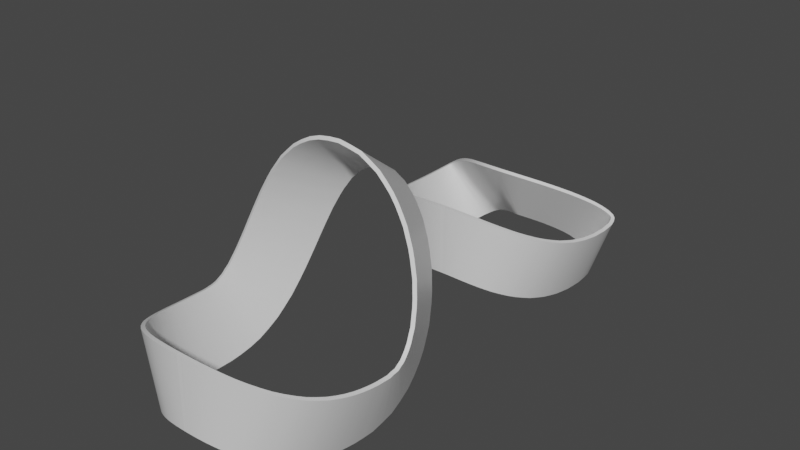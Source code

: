 # Source: untitled.blend  (saved by Blender 3.1.7; exported with 4.5.12 LTS)
import bpy
from mathutils import Matrix  # noqa: F401  (used for matrix-valued properties, if any)

bpy.ops.wm.read_factory_settings(use_empty=True)
scene = bpy.context.scene
scene.name = 'Scene'

# ---- collections
col_collection = bpy.data.collections.new('Collection'); scene.collection.children.link(col_collection)

# ---- materials (node trees are filled in below, after node groups)
mat_material = bpy.data.materials.new('Material')
mat_material.alpha_threshold = 0.0
mat_material.use_transparent_shadow = False
mat_material.line_color = (0.0, 0.0, 0.0, 1.0)

# ---- node groups
ng_auto_smooth = bpy.data.node_groups.new('Auto Smooth', 'GeometryNodeTree')
_s = ng_auto_smooth.interface.new_socket(name='Geometry', in_out='OUTPUT', socket_type='NodeSocketGeometry')
_s = ng_auto_smooth.interface.new_socket(name='Geometry', in_out='INPUT', socket_type='NodeSocketGeometry')
_s = ng_auto_smooth.interface.new_socket(name='Angle', in_out='INPUT', socket_type='NodeSocketFloat')
_s.subtype = 'ANGLE'
_s.min_value = 0.0
_s.max_value = 3.142
ng_auto_smooth.is_modifier = True
_N = ng_auto_smooth.nodes; _L = ng_auto_smooth.links
n0 = _N.new('NodeGroupOutput'); n0.name = 'Group Output'; n0.location = (480, -100)
n1 = _N.new('NodeGroupInput'); n1.name = 'Group Input'; n1.location = (-420, -300)
n2 = _N.new('NodeGroupInput'); n2.name = 'Group Input.001'; n2.location = (-60, -100)
n3 = _N.new('GeometryNodeSetShadeSmooth'); n3.name = 'Set Shade Smooth'; n3.location = (120, -100)
n3.domain = 'EDGE'
n4 = _N.new('GeometryNodeSetShadeSmooth'); n4.name = 'Set Shade Smooth.001'; n4.location = (300, -100)
n5 = _N.new('GeometryNodeInputMeshEdgeAngle'); n5.name = 'Edge Angle'; n5.location = (-420, -220)
n6 = _N.new('GeometryNodeInputEdgeSmooth'); n6.name = 'Is Edge Smooth'; n6.location = (-60, -160)
n7 = _N.new('GeometryNodeInputShadeSmooth'); n7.name = 'Is Face Smooth'; n7.location = (-240, -340)
n8 = _N.new('FunctionNodeBooleanMath'); n8.name = 'Boolean Math'; n8.location = (-60, -220)
n9 = _N.new('FunctionNodeCompare'); n9.name = 'Compare'; n9.location = (-240, -180)
n9.operation = 'LESS_EQUAL'
_L.new(n5.outputs[0], n9.inputs[0])
_L.new(n4.outputs[0], n0.inputs[0])
_L.new(n1.outputs[1], n9.inputs[1])
_L.new(n9.outputs[0], n8.inputs[0])
_L.new(n7.outputs[0], n8.inputs[1])
_L.new(n2.outputs[0], n3.inputs[0])
_L.new(n6.outputs[0], n3.inputs[1])
_L.new(n3.outputs[0], n4.inputs[0])
_L.new(n8.outputs[0], n3.inputs[2])
n0.is_active_output = True

# ---- material node trees
mat_material.use_nodes = True; mat_material.node_tree.nodes.clear()
_N = mat_material.node_tree.nodes; _L = mat_material.node_tree.links
n0 = _N.new('ShaderNodeOutputMaterial'); n0.name = 'Material Output'; n0.location = (300, 300)
n1 = _N.new('ShaderNodeBsdfPrincipled'); n1.name = 'Principled BSDF'; n1.location = (10, 300)
n1.distribution = 'GGX'
n1.subsurface_method = 'RANDOM_WALK_SKIN'
n1.inputs[2].default_value = 0.4
n1.inputs[3].default_value = 1.45
n1.inputs[27].default_value = (0.0, 0.0, 0.0, 1.0)
n1.inputs[28].default_value = 1.0
_L.new(n1.outputs[0], n0.inputs[0])
n0.is_active_output = True

# ---- world
world_world = bpy.data.worlds.new('World'); scene.world = world_world
world_world.use_nodes = True; world_world.node_tree.nodes.clear()
_N = world_world.node_tree.nodes; _L = world_world.node_tree.links
n0 = _N.new('ShaderNodeOutputWorld'); n0.name = 'World Output'; n0.location = (300, 300)
n1 = _N.new('ShaderNodeBackground'); n1.name = 'Background'; n1.location = (10, 300)
n1.inputs[0].default_value = (0.05088, 0.05088, 0.05088, 1.0)
_L.new(n1.outputs[0], n0.inputs[0])
n0.is_active_output = True
world_world.color = (0.05088, 0.05088, 0.05088)
world_world.use_sun_shadow = False
world_world.sun_shadow_jitter_overblur = 0.0

# ---- meshes
me_cube = bpy.data.meshes.new('Cube')
me_cube.from_pydata([(3.784, 0.4553, 0.1926), (3.784, 0.4553, -0.1926), (3.784, -0.4553, 0.1926), (3.784, -0.4553, -0.1926), (-3.784, 0.4553, 0.1926), (-3.784, 0.4553, -0.1926), (-3.784, -0.4553, 0.1926), (-3.784, -0.4553, -0.1926)], [], [(0, 4, 6, 2), (7, 6, 4, 5), (5, 1, 3, 7), (1, 0, 2, 3)])
me_cube.polygons.foreach_set('use_smooth', [True] * 4)
_uv = me_cube.uv_layers.new(name='UVMap')
_uv.uv.foreach_set('vector', [0.2406, 0.0, 0.2406, 1.0, 0.1203, 1.0, 0.1203, 0.0, 0.2915, 0.2406, 0.2406, 0.2406, 0.2406, 0.1203, 0.2915, 0.1203, 0.1203, 0.0, 0.1203, 1.0, 0.0, 1.0, 2.98e-08, 0.0, 0.2915, 0.1203, 0.2406, 0.1203, 0.2406, 0.0, 0.2915, 0.0])
me_cube.materials.append(mat_material)
me_cube.use_remesh_preserve_volume = False
me_cube.use_remesh_preserve_attributes = False
me_cube.use_mirror_vertex_groups = False
me_cube.update()
me_cube_001 = bpy.data.meshes.new('Cube.001')
me_cube_001.from_pydata([(3.784, 0.4553, 0.1926), (3.784, 0.4553, -0.1926), (3.784, -0.4553, 0.1926), (3.784, -0.4553, -0.1926), (-3.784, 0.4553, 0.1926), (-3.784, 0.4553, -0.1926), (-3.784, -0.4553, 0.1926), (-3.784, -0.4553, -0.1926)], [], [(0, 4, 6, 2), (7, 6, 4, 5), (5, 1, 3, 7), (1, 0, 2, 3)])
me_cube_001.polygons.foreach_set('use_smooth', [True] * 4)
_uv = me_cube_001.uv_layers.new(name='UVMap')
_uv.uv.foreach_set('vector', [0.2406, 0.0, 0.2406, 1.0, 0.1203, 1.0, 0.1203, 0.0, 0.2915, 0.2406, 0.2406, 0.2406, 0.2406, 0.1203, 0.2915, 0.1203, 0.1203, 0.0, 0.1203, 1.0, 0.0, 1.0, 2.98e-08, 0.0, 0.2915, 0.1203, 0.2406, 0.1203, 0.2406, 0.0, 0.2915, 0.0])
me_cube_001.materials.append(mat_material)
me_cube_001.use_remesh_preserve_volume = False
me_cube_001.use_remesh_preserve_attributes = False
me_cube_001.use_mirror_vertex_groups = False
me_cube_001.update()

# ---- curves / text
cu_beziercircle = bpy.data.curves.new('BezierCircle', 'CURVE')
cu_beziercircle.dimensions = '3D'
_sp = cu_beziercircle.splines.new('BEZIER'); _sp.bezier_points.add(3)
_sp.bezier_points.foreach_set('co', [-10.03, 0.0, -6.686, 0.0, 9.297, 10.78, 10.03, 0.0, -6.686, -3.056e-15, -12.74, -2.986])
_sp.bezier_points.foreach_set('handle_left', [-10.03, -8.834, -6.686, -8.659, 9.297, 10.78, 10.03, 8.834, -6.686, 6.492, -12.74, -2.986])
_sp.bezier_points.foreach_set('handle_right', [-10.03, 8.834, -6.686, 8.659, 9.297, 10.78, 10.03, -8.834, -6.686, -6.492, -12.74, -2.986])
for _p, _l, _r in zip(_sp.bezier_points, ['ALIGNED', 'AUTO', 'ALIGNED', 'AUTO'], ['ALIGNED', 'AUTO', 'ALIGNED', 'AUTO']): _p.handle_left_type = _l; _p.handle_right_type = _r
_sp.order_u = 0
_sp.order_v = 0
_sp.use_cyclic_u = True
cu_beziercircle.use_path = True
cu_beziercircle.fill_mode = 'FULL'
cu_beziercircle_001 = bpy.data.curves.new('BezierCircle.001', 'CURVE')
cu_beziercircle_001.dimensions = '3D'
_sp = cu_beziercircle_001.splines.new('BEZIER'); _sp.bezier_points.add(3)
_sp.bezier_points.foreach_set('co', [-10.03, 0.0, -6.686, -2.822e-15, -0.9551, -1.933, 10.03, 0.0, -6.686, -3.056e-15, -12.74, -2.986])
_sp.bezier_points.foreach_set('handle_left', [-10.03, -8.834, -6.686, -4.349, -0.9551, -1.933, 10.03, 8.834, -6.686, 6.492, -12.74, -2.986])
_sp.bezier_points.foreach_set('handle_right', [-10.03, 8.834, -6.686, 4.349, -0.9551, -1.933, 10.03, -8.834, -6.686, -6.492, -12.74, -2.986])
for _p, _l, _r in zip(_sp.bezier_points, ['ALIGNED', 'AUTO', 'ALIGNED', 'AUTO'], ['ALIGNED', 'AUTO', 'ALIGNED', 'AUTO']): _p.handle_left_type = _l; _p.handle_right_type = _r
_sp.order_u = 0
_sp.order_v = 0
_sp.use_cyclic_u = True
cu_beziercircle_001.use_path = True
cu_beziercircle_001.fill_mode = 'FULL'

# ---- objects
ob_cube = bpy.data.objects.new('Cube', me_cube)
ob_beziercircle = bpy.data.objects.new('BezierCircle', cu_beziercircle)
ob_cube_001 = bpy.data.objects.new('Cube.001', me_cube_001)
ob_beziercircle_001 = bpy.data.objects.new('BezierCircle.001', cu_beziercircle_001)

# ---- transforms, parenting, visibility, modifiers, constraints
ob_cube.location = (0.0, 0.0, 0.0)
ob_cube.lock_rotations_4d = False
ob_cube.empty_display_type = 'ARROWS'
ob_cube.lineart.crease_threshold = 0.0
_m = ob_cube.modifiers.new('Array', 'ARRAY')
_m.fit_type = 'FIT_CURVE'
_m.curve = ob_beziercircle
_m.relative_offset_displace = (0.0, 1.0, 0.0)
_m.use_merge_vertices = True
_m = ob_cube.modifiers.new('Curve', 'CURVE')
_m.object = ob_beziercircle
_m.deform_axis = 'POS_Y'
_m = ob_cube.modifiers.new('Auto Smooth', 'NODES')
_m.node_group = ng_auto_smooth
_gi = [s.identifier for s in ng_auto_smooth.interface.items_tree if s.item_type == 'SOCKET' and s.in_out == 'INPUT']
_m[_gi[1]] = 1.047  # Angle
ob_beziercircle.location = (0.0, 0.0, 0.0)
ob_cube_001.location = (0.0, 34.51, 0.0)
ob_cube_001.lock_rotations_4d = False
ob_cube_001.empty_display_type = 'ARROWS'
ob_cube_001.lineart.crease_threshold = 0.0
_m = ob_cube_001.modifiers.new('Array', 'ARRAY')
_m.fit_type = 'FIT_CURVE'
_m.curve = ob_beziercircle_001
_m.relative_offset_displace = (0.0, 1.0, 0.0)
_m.use_merge_vertices = True
_m = ob_cube_001.modifiers.new('Curve', 'CURVE')
_m.object = ob_beziercircle_001
_m.deform_axis = 'POS_Y'
_m = ob_cube_001.modifiers.new('Auto Smooth', 'NODES')
_m.node_group = ng_auto_smooth
_gi = [s.identifier for s in ng_auto_smooth.interface.items_tree if s.item_type == 'SOCKET' and s.in_out == 'INPUT']
_m[_gi[1]] = 1.047  # Angle
ob_beziercircle_001.location = (0.0, 34.51, 0.0)

# ---- collection membership
col_collection.objects.link(ob_cube)
col_collection.objects.link(ob_beziercircle)
col_collection.objects.link(ob_cube_001)
col_collection.objects.link(ob_beziercircle_001)

# ---- scene / render settings (as saved in the file)
scene.frame_start = 1; scene.frame_end = 250; scene.frame_set(1)
scene.render.engine = 'BLENDER_EEVEE_NEXT'
scene.cycles.sampling_pattern = 'TABULATED_SOBOL'
scene.cycles.use_light_tree = False
scene.view_settings.view_transform = 'Filmic'
bpy.context.view_layer.update()

# ---- added for rendering (the .blend has no active camera and no usable light): camera, sun
cam_auto = bpy.data.cameras.new('AutoCamera')
cam_auto.lens = 50.0
cam_auto.sensor_width = 36.0
cam_auto.clip_end = 1069.26
ob_auto_camera = bpy.data.objects.new('AutoCamera', cam_auto)
scene.collection.objects.link(ob_auto_camera)
ob_auto_camera.location = (60.9296, -58.3095, 50.1678)
ob_auto_camera.rotation_euler = (1.09748, -7.21219e-08, 0.694738)
scene.camera = ob_auto_camera
light_auto_sun = bpy.data.lights.new('AutoSun', 'SUN')
light_auto_sun.energy = 3.0
light_auto_sun.angle = 0.0523599
ob_auto_sun = bpy.data.objects.new('AutoSun', light_auto_sun)
scene.collection.objects.link(ob_auto_sun)
ob_auto_sun.rotation_euler = (0.872665, 0.174533, 0.523599)
bpy.context.view_layer.update()
